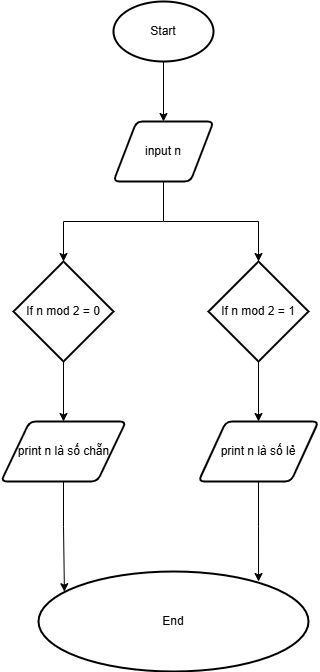

The diagram above was exported from draw.io. Its source (the exported page's mxGraphModel, read from the mxfile embedded in the PNG):
<mxGraphModel dx="838" dy="446" grid="1" gridSize="10" guides="1" tooltips="1" connect="1" arrows="1" fold="1" page="1" pageScale="1" pageWidth="850" pageHeight="1100" math="0" shadow="0">
  <root>
    <mxCell id="0" />
    <mxCell id="1" parent="0" />
    <mxCell id="8U5Zvs45nwAJ225RIBqe-2" style="edgeStyle=orthogonalEdgeStyle;rounded=0;orthogonalLoop=1;jettySize=auto;html=1;exitX=0.5;exitY=1;exitDx=0;exitDy=0;exitPerimeter=0;" edge="1" parent="1" source="fPqrkf7V0F054q6Indqm-8" target="8U5Zvs45nwAJ225RIBqe-1">
      <mxGeometry relative="1" as="geometry" />
    </mxCell>
    <mxCell id="fPqrkf7V0F054q6Indqm-8" value="Start" style="strokeWidth=2;html=1;shape=mxgraph.flowchart.start_1;whiteSpace=wrap;" parent="1" vertex="1">
      <mxGeometry x="375" y="60" width="100" height="60" as="geometry" />
    </mxCell>
    <mxCell id="8U5Zvs45nwAJ225RIBqe-34" style="edgeStyle=orthogonalEdgeStyle;rounded=0;orthogonalLoop=1;jettySize=auto;html=1;entryX=0.5;entryY=0;entryDx=0;entryDy=0;entryPerimeter=0;" edge="1" parent="1" target="8U5Zvs45nwAJ225RIBqe-33">
      <mxGeometry relative="1" as="geometry">
        <mxPoint x="425" y="279.9999999999999" as="sourcePoint" />
        <mxPoint x="521.5" y="390" as="targetPoint" />
        <Array as="points">
          <mxPoint x="520" y="280" />
        </Array>
      </mxGeometry>
    </mxCell>
    <mxCell id="8U5Zvs45nwAJ225RIBqe-1" value="&lt;font style=&quot;vertical-align: inherit;&quot;&gt;&lt;font style=&quot;vertical-align: inherit;&quot;&gt;input n&lt;/font&gt;&lt;/font&gt;" style="shape=parallelogram;html=1;strokeWidth=2;perimeter=parallelogramPerimeter;whiteSpace=wrap;rounded=1;arcSize=12;size=0.23;" vertex="1" parent="1">
      <mxGeometry x="375" y="180" width="100" height="60" as="geometry" />
    </mxCell>
    <mxCell id="8U5Zvs45nwAJ225RIBqe-7" style="edgeStyle=orthogonalEdgeStyle;rounded=0;orthogonalLoop=1;jettySize=auto;html=1;entryX=0.5;entryY=0;entryDx=0;entryDy=0;entryPerimeter=0;" edge="1" parent="1" source="8U5Zvs45nwAJ225RIBqe-1" target="8U5Zvs45nwAJ225RIBqe-32">
      <mxGeometry relative="1" as="geometry">
        <mxPoint x="425" y="310" as="targetPoint" />
      </mxGeometry>
    </mxCell>
    <mxCell id="8U5Zvs45nwAJ225RIBqe-37" style="edgeStyle=orthogonalEdgeStyle;rounded=0;orthogonalLoop=1;jettySize=auto;html=1;entryX=0.5;entryY=0;entryDx=0;entryDy=0;" edge="1" parent="1" source="8U5Zvs45nwAJ225RIBqe-32" target="8U5Zvs45nwAJ225RIBqe-35">
      <mxGeometry relative="1" as="geometry" />
    </mxCell>
    <mxCell id="8U5Zvs45nwAJ225RIBqe-32" value="If n mod 2 = 0" style="strokeWidth=2;html=1;shape=mxgraph.flowchart.decision;whiteSpace=wrap;" vertex="1" parent="1">
      <mxGeometry x="275" y="320" width="100" height="100" as="geometry" />
    </mxCell>
    <mxCell id="8U5Zvs45nwAJ225RIBqe-39" style="edgeStyle=orthogonalEdgeStyle;rounded=0;orthogonalLoop=1;jettySize=auto;html=1;entryX=0.5;entryY=0;entryDx=0;entryDy=0;" edge="1" parent="1" source="8U5Zvs45nwAJ225RIBqe-33" target="8U5Zvs45nwAJ225RIBqe-36">
      <mxGeometry relative="1" as="geometry" />
    </mxCell>
    <mxCell id="8U5Zvs45nwAJ225RIBqe-33" value="If n mod 2 = 1" style="strokeWidth=2;html=1;shape=mxgraph.flowchart.decision;whiteSpace=wrap;" vertex="1" parent="1">
      <mxGeometry x="470" y="320" width="100" height="100" as="geometry" />
    </mxCell>
    <mxCell id="8U5Zvs45nwAJ225RIBqe-35" value="print n là số chẵn" style="shape=parallelogram;html=1;strokeWidth=2;perimeter=parallelogramPerimeter;whiteSpace=wrap;rounded=1;arcSize=12;size=0.23;" vertex="1" parent="1">
      <mxGeometry x="262.5" y="480" width="125" height="60" as="geometry" />
    </mxCell>
    <mxCell id="8U5Zvs45nwAJ225RIBqe-36" value="print n là số lẻ" style="shape=parallelogram;html=1;strokeWidth=2;perimeter=parallelogramPerimeter;whiteSpace=wrap;rounded=1;arcSize=12;size=0.23;" vertex="1" parent="1">
      <mxGeometry x="460" y="480" width="120" height="60" as="geometry" />
    </mxCell>
    <mxCell id="8U5Zvs45nwAJ225RIBqe-40" value="End" style="strokeWidth=2;html=1;shape=mxgraph.flowchart.start_1;whiteSpace=wrap;" vertex="1" parent="1">
      <mxGeometry x="300" y="630" width="270" height="100" as="geometry" />
    </mxCell>
    <mxCell id="8U5Zvs45nwAJ225RIBqe-41" style="edgeStyle=orthogonalEdgeStyle;rounded=0;orthogonalLoop=1;jettySize=auto;html=1;entryX=0.096;entryY=0.202;entryDx=0;entryDy=0;entryPerimeter=0;" edge="1" parent="1" source="8U5Zvs45nwAJ225RIBqe-35" target="8U5Zvs45nwAJ225RIBqe-40">
      <mxGeometry relative="1" as="geometry" />
    </mxCell>
    <mxCell id="8U5Zvs45nwAJ225RIBqe-44" style="edgeStyle=orthogonalEdgeStyle;rounded=0;orthogonalLoop=1;jettySize=auto;html=1;entryX=0.815;entryY=0.1;entryDx=0;entryDy=0;entryPerimeter=0;" edge="1" parent="1" source="8U5Zvs45nwAJ225RIBqe-36" target="8U5Zvs45nwAJ225RIBqe-40">
      <mxGeometry relative="1" as="geometry" />
    </mxCell>
  </root>
</mxGraphModel>